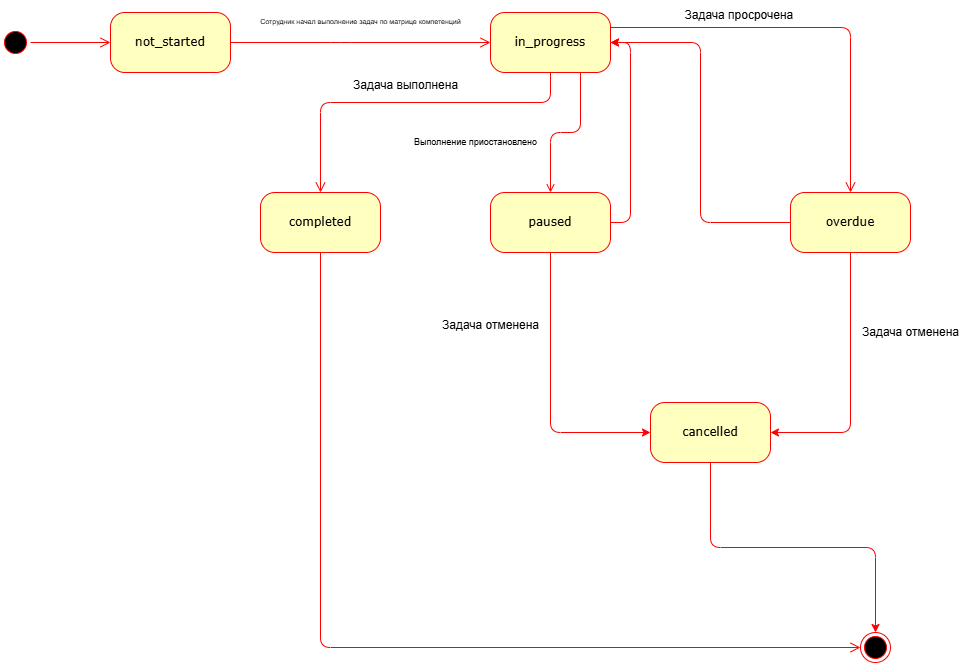

The diagram above was exported from draw.io. Its source (the exported page's mxGraphModel, read from the mxfile embedded in the PNG):
<mxGraphModel dx="1750" dy="870" grid="1" gridSize="10" guides="1" tooltips="1" connect="1" arrows="1" fold="1" page="1" pageScale="1" pageWidth="1100" pageHeight="850" background="none" math="0" shadow="0">
  <root>
    <mxCell id="0" />
    <mxCell id="1" parent="0" />
    <mxCell id="382b91b5511bd0f7-1" value="" style="ellipse;html=1;shape=startState;fillColor=#000000;strokeColor=#ff0000;rounded=1;shadow=0;comic=0;labelBackgroundColor=none;fontFamily=Verdana;fontSize=12;fontColor=#000000;align=center;direction=south;" parent="1" vertex="1">
      <mxGeometry x="130" y="135" width="30" height="30" as="geometry" />
    </mxCell>
    <mxCell id="382b91b5511bd0f7-5" value="completed" style="rounded=1;whiteSpace=wrap;html=1;arcSize=24;fillColor=#ffffc0;strokeColor=#ff0000;shadow=0;comic=0;labelBackgroundColor=none;fontFamily=Verdana;fontSize=12;fontColor=#000000;align=center;" parent="1" vertex="1">
      <mxGeometry x="390" y="300" width="120" height="60" as="geometry" />
    </mxCell>
    <mxCell id="382b91b5511bd0f7-6" value="not_started" style="rounded=1;whiteSpace=wrap;html=1;arcSize=24;fillColor=#ffffc0;strokeColor=#ff0000;shadow=0;comic=0;labelBackgroundColor=none;fontFamily=Verdana;fontSize=12;fontColor=#000000;align=center;" parent="1" vertex="1">
      <mxGeometry x="240" y="120" width="120" height="60" as="geometry" />
    </mxCell>
    <mxCell id="3cde6dad864a17aa-3" style="edgeStyle=orthogonalEdgeStyle;html=1;exitX=1;exitY=0.25;entryX=0.5;entryY=0;labelBackgroundColor=none;endArrow=open;endSize=8;strokeColor=#ff0000;fontFamily=Verdana;fontSize=12;align=left;entryDx=0;entryDy=0;" parent="1" source="382b91b5511bd0f7-7" target="382b91b5511bd0f7-9" edge="1">
      <mxGeometry relative="1" as="geometry" />
    </mxCell>
    <mxCell id="trXHg7RZC1ic6c09yYyL-6" style="edgeStyle=orthogonalEdgeStyle;rounded=1;orthogonalLoop=1;jettySize=auto;html=1;exitX=0.75;exitY=1;exitDx=0;exitDy=0;entryX=0.5;entryY=0;entryDx=0;entryDy=0;curved=0;fillColor=#f8cecc;strokeColor=#FF0000;endArrow=open;endFill=0;strokeWidth=1;" edge="1" parent="1" source="382b91b5511bd0f7-7" target="382b91b5511bd0f7-10">
      <mxGeometry relative="1" as="geometry" />
    </mxCell>
    <mxCell id="382b91b5511bd0f7-7" value="in_progress" style="rounded=1;whiteSpace=wrap;html=1;arcSize=24;fillColor=#ffffc0;strokeColor=#ff0000;shadow=0;comic=0;labelBackgroundColor=none;fontFamily=Verdana;fontSize=12;fontColor=#000000;align=center;" parent="1" vertex="1">
      <mxGeometry x="620" y="120" width="120" height="60" as="geometry" />
    </mxCell>
    <mxCell id="trXHg7RZC1ic6c09yYyL-10" style="edgeStyle=orthogonalEdgeStyle;rounded=1;orthogonalLoop=1;jettySize=auto;html=1;exitX=0.5;exitY=1;exitDx=0;exitDy=0;entryX=1;entryY=0.5;entryDx=0;entryDy=0;curved=0;strokeColor=#FF0000;" edge="1" parent="1" source="382b91b5511bd0f7-9" target="trXHg7RZC1ic6c09yYyL-9">
      <mxGeometry relative="1" as="geometry" />
    </mxCell>
    <mxCell id="trXHg7RZC1ic6c09yYyL-16" style="edgeStyle=orthogonalEdgeStyle;rounded=1;orthogonalLoop=1;jettySize=auto;html=1;exitX=0;exitY=0.5;exitDx=0;exitDy=0;entryX=1;entryY=0.5;entryDx=0;entryDy=0;curved=0;strokeColor=#FF0000;" edge="1" parent="1" source="382b91b5511bd0f7-9" target="382b91b5511bd0f7-7">
      <mxGeometry relative="1" as="geometry" />
    </mxCell>
    <mxCell id="382b91b5511bd0f7-9" value="overdue" style="rounded=1;whiteSpace=wrap;html=1;arcSize=24;fillColor=#ffffc0;strokeColor=#ff0000;shadow=0;comic=0;labelBackgroundColor=none;fontFamily=Verdana;fontSize=12;fontColor=#000000;align=center;" parent="1" vertex="1">
      <mxGeometry x="920" y="300" width="120" height="60" as="geometry" />
    </mxCell>
    <mxCell id="trXHg7RZC1ic6c09yYyL-11" style="edgeStyle=orthogonalEdgeStyle;rounded=1;orthogonalLoop=1;jettySize=auto;html=1;exitX=0.5;exitY=1;exitDx=0;exitDy=0;entryX=0;entryY=0.5;entryDx=0;entryDy=0;curved=0;strokeColor=#FF0000;" edge="1" parent="1" source="382b91b5511bd0f7-10" target="trXHg7RZC1ic6c09yYyL-9">
      <mxGeometry relative="1" as="geometry" />
    </mxCell>
    <mxCell id="trXHg7RZC1ic6c09yYyL-17" style="edgeStyle=orthogonalEdgeStyle;rounded=1;orthogonalLoop=1;jettySize=auto;html=1;exitX=1;exitY=0.5;exitDx=0;exitDy=0;entryX=1;entryY=0.5;entryDx=0;entryDy=0;curved=0;strokeColor=#FF0000;" edge="1" parent="1" source="382b91b5511bd0f7-10" target="382b91b5511bd0f7-7">
      <mxGeometry relative="1" as="geometry" />
    </mxCell>
    <mxCell id="382b91b5511bd0f7-10" value="paused" style="rounded=1;whiteSpace=wrap;html=1;arcSize=24;fillColor=#ffffc0;strokeColor=#ff0000;shadow=0;comic=0;labelBackgroundColor=none;fontFamily=Verdana;fontSize=12;fontColor=#000000;align=center;" parent="1" vertex="1">
      <mxGeometry x="620" y="300" width="120" height="60" as="geometry" />
    </mxCell>
    <mxCell id="2a3bc250acf0617d-9" style="edgeStyle=orthogonalEdgeStyle;html=1;labelBackgroundColor=none;endArrow=open;endSize=8;strokeColor=#ff0000;fontFamily=Verdana;fontSize=12;align=left;" parent="1" source="382b91b5511bd0f7-1" target="382b91b5511bd0f7-6" edge="1">
      <mxGeometry relative="1" as="geometry" />
    </mxCell>
    <mxCell id="2a3bc250acf0617d-10" style="edgeStyle=orthogonalEdgeStyle;html=1;labelBackgroundColor=none;endArrow=open;endSize=8;strokeColor=#ff0000;fontFamily=Verdana;fontSize=12;align=left;entryX=0;entryY=0.5;" parent="1" source="382b91b5511bd0f7-6" target="382b91b5511bd0f7-7" edge="1">
      <mxGeometry relative="1" as="geometry">
        <Array as="points">
          <mxPoint x="470" y="150" />
          <mxPoint x="470" y="150" />
        </Array>
      </mxGeometry>
    </mxCell>
    <mxCell id="2a3bc250acf0617d-11" style="edgeStyle=orthogonalEdgeStyle;html=1;entryX=0.5;entryY=0;labelBackgroundColor=none;endArrow=open;endSize=8;strokeColor=#ff0000;fontFamily=Verdana;fontSize=12;align=left;exitX=0.5;exitY=1;entryDx=0;entryDy=0;" parent="1" source="382b91b5511bd0f7-7" target="382b91b5511bd0f7-5" edge="1">
      <mxGeometry relative="1" as="geometry">
        <mxPoint x="520" y="300" as="sourcePoint" />
        <Array as="points">
          <mxPoint x="680" y="210" />
          <mxPoint x="450" y="210" />
        </Array>
      </mxGeometry>
    </mxCell>
    <mxCell id="3cde6dad864a17aa-8" style="edgeStyle=elbowEdgeStyle;html=1;labelBackgroundColor=none;endArrow=open;endSize=8;strokeColor=#ff0000;fontFamily=Verdana;fontSize=12;align=left;entryX=0;entryY=0.5;entryDx=0;entryDy=0;exitX=0.5;exitY=1;exitDx=0;exitDy=0;" parent="1" source="382b91b5511bd0f7-5" target="trXHg7RZC1ic6c09yYyL-3" edge="1">
      <mxGeometry relative="1" as="geometry">
        <mxPoint x="420" y="375" as="sourcePoint" />
        <mxPoint x="960" y="770" as="targetPoint" />
        <Array as="points">
          <mxPoint x="450" y="570" />
        </Array>
      </mxGeometry>
    </mxCell>
    <mxCell id="trXHg7RZC1ic6c09yYyL-1" value="Сотрудник начал выполнение задач по матрице компетенций" style="text;html=1;align=center;verticalAlign=middle;resizable=0;points=[];autosize=1;strokeColor=none;fillColor=none;fontSize=7;" vertex="1" parent="1">
      <mxGeometry x="380" y="120" width="220" height="20" as="geometry" />
    </mxCell>
    <mxCell id="trXHg7RZC1ic6c09yYyL-3" value="" style="ellipse;html=1;shape=endState;fillColor=#000000;strokeColor=#ff0000;rounded=1;shadow=0;comic=0;labelBackgroundColor=none;fontFamily=Verdana;fontSize=12;fontColor=#000000;align=center;" vertex="1" parent="1">
      <mxGeometry x="990" y="740" width="30" height="30" as="geometry" />
    </mxCell>
    <mxCell id="trXHg7RZC1ic6c09yYyL-5" value="Задача выполнена" style="text;html=1;align=center;verticalAlign=middle;resizable=0;points=[];autosize=1;strokeColor=none;fillColor=none;" vertex="1" parent="1">
      <mxGeometry x="470" y="178" width="130" height="30" as="geometry" />
    </mxCell>
    <mxCell id="trXHg7RZC1ic6c09yYyL-7" value="Выполнение приостановлено" style="text;html=1;align=center;verticalAlign=middle;resizable=0;points=[];autosize=1;strokeColor=none;fillColor=none;fontSize=9;" vertex="1" parent="1">
      <mxGeometry x="530" y="240" width="150" height="20" as="geometry" />
    </mxCell>
    <mxCell id="trXHg7RZC1ic6c09yYyL-8" value="Задача просрочена&amp;nbsp;" style="text;html=1;align=center;verticalAlign=middle;resizable=0;points=[];autosize=1;strokeColor=none;fillColor=none;" vertex="1" parent="1">
      <mxGeometry x="800" y="108" width="140" height="30" as="geometry" />
    </mxCell>
    <mxCell id="trXHg7RZC1ic6c09yYyL-14" style="edgeStyle=orthogonalEdgeStyle;rounded=1;orthogonalLoop=1;jettySize=auto;html=1;exitX=0.5;exitY=1;exitDx=0;exitDy=0;entryX=0.5;entryY=0;entryDx=0;entryDy=0;curved=0;strokeColor=#FF0000;" edge="1" parent="1" source="trXHg7RZC1ic6c09yYyL-9" target="trXHg7RZC1ic6c09yYyL-3">
      <mxGeometry relative="1" as="geometry" />
    </mxCell>
    <mxCell id="trXHg7RZC1ic6c09yYyL-9" value="cancelled" style="rounded=1;whiteSpace=wrap;html=1;arcSize=24;fillColor=#ffffc0;strokeColor=#ff0000;shadow=0;comic=0;labelBackgroundColor=none;fontFamily=Verdana;fontSize=12;fontColor=#000000;align=center;" vertex="1" parent="1">
      <mxGeometry x="780" y="510" width="120" height="60" as="geometry" />
    </mxCell>
    <mxCell id="trXHg7RZC1ic6c09yYyL-12" value="Задача отменена" style="text;html=1;align=center;verticalAlign=middle;resizable=0;points=[];autosize=1;strokeColor=none;fillColor=none;" vertex="1" parent="1">
      <mxGeometry x="560" y="418" width="120" height="30" as="geometry" />
    </mxCell>
    <mxCell id="trXHg7RZC1ic6c09yYyL-13" value="Задача отменена" style="text;html=1;align=center;verticalAlign=middle;resizable=0;points=[];autosize=1;strokeColor=none;fillColor=none;" vertex="1" parent="1">
      <mxGeometry x="980" y="425" width="120" height="30" as="geometry" />
    </mxCell>
  </root>
</mxGraphModel>